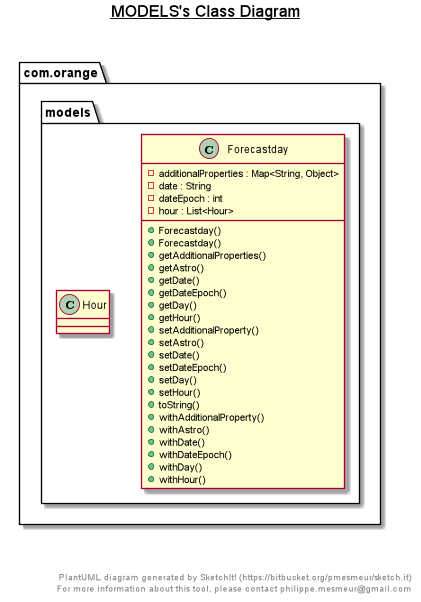

The diagram above was rendered by PlantUML. Its source (embedded in the PNG):
@startuml

title __MODELS's Class Diagram__\n

  namespace com.orange {
    namespace models {
      class com.orange.models.Astro {
          - additionalProperties : Map<String, Object>
          - moonIllumination : String
          - moonPhase : String
          - moonrise : String
          - moonset : String
          - sunrise : String
          - sunset : String
          + Astro()
          + Astro()
          + getAdditionalProperties()
          + getMoonIllumination()
          + getMoonPhase()
          + getMoonrise()
          + getMoonset()
          + getSunrise()
          + getSunset()
          + setAdditionalProperty()
          + setMoonIllumination()
          + setMoonPhase()
          + setMoonrise()
          + setMoonset()
          + setSunrise()
          + setSunset()
          + toString()
          + withAdditionalProperty()
          + withMoonIllumination()
          + withMoonPhase()
          + withMoonrise()
          + withMoonset()
          + withSunrise()
          + withSunset()
      }
    }
  }
  

  namespace com.orange {
    namespace models {
      class com.orange.models.Condition {
          - additionalProperties : Map<String, Object>
          - code : int
          - icon : String
          - text : String
          + Condition()
          + Condition()
          + getAdditionalProperties()
          + getCode()
          + getIcon()
          + getText()
          + setAdditionalProperty()
          + setCode()
          + setIcon()
          + setText()
          + toString()
          + withAdditionalProperty()
          + withCode()
          + withIcon()
          + withText()
      }
    }
  }
  

  namespace com.orange {
    namespace models {
      class com.orange.models.Condition_ {
          - additionalProperties : Map<String, Object>
          - code : int
          - icon : String
          - text : String
          + Condition_()
          + Condition_()
          + getAdditionalProperties()
          + getCode()
          + getIcon()
          + getText()
          + setAdditionalProperty()
          + setCode()
          + setIcon()
          + setText()
          + toString()
          + withAdditionalProperty()
          + withCode()
          + withIcon()
          + withText()
      }
    }
  }
  

  namespace com.orange {
    namespace models {
      class com.orange.models.Condition__ {
          - additionalProperties : Map<String, Object>
          - code : int
          - icon : String
          - text : String
          + Condition__()
          + Condition__()
          + getAdditionalProperties()
          + getCode()
          + getIcon()
          + getText()
          + setAdditionalProperty()
          + setCode()
          + setIcon()
          + setText()
          + toString()
          + withAdditionalProperty()
          + withCode()
          + withIcon()
          + withText()
      }
    }
  }
  

  namespace com.orange {
    namespace models {
      class com.orange.models.Current {
          - additionalProperties : Map<String, Object>
          - cloud : int
          - feelslikeC : double
          - feelslikeF : double
          - gustKph : double
          - gustMph : double
          - humidity : int
          - isDay : int
          - lastUpdated : String
          - lastUpdatedEpoch : int
          - precipIn : int
          - precipMm : int
          - pressureIn : double
          - pressureMb : int
          - tempC : double
          - tempF : int
          - uv : int
          - visKm : double
          - visMiles : int
          - windDegree : int
          - windDir : String
          - windKph : double
          - windMph : double
          + Current()
          + Current()
          + getAdditionalProperties()
          + getCloud()
          + getCondition()
          + getFeelslikeC()
          + getFeelslikeF()
          + getGustKph()
          + getGustMph()
          + getHumidity()
          + getIsDay()
          + getLastUpdated()
          + getLastUpdatedEpoch()
          + getPrecipIn()
          + getPrecipMm()
          + getPressureIn()
          + getPressureMb()
          + getTempC()
          + getTempF()
          + getUv()
          + getVisKm()
          + getVisMiles()
          + getWindDegree()
          + getWindDir()
          + getWindKph()
          + getWindMph()
          + setAdditionalProperty()
          + setCloud()
          + setCondition()
          + setFeelslikeC()
          + setFeelslikeF()
          + setGustKph()
          + setGustMph()
          + setHumidity()
          + setIsDay()
          + setLastUpdated()
          + setLastUpdatedEpoch()
          + setPrecipIn()
          + setPrecipMm()
          + setPressureIn()
          + setPressureMb()
          + setTempC()
          + setTempF()
          + setUv()
          + setVisKm()
          + setVisMiles()
          + setWindDegree()
          + setWindDir()
          + setWindKph()
          + setWindMph()
          + toString()
          + withAdditionalProperty()
          + withCloud()
          + withCondition()
          + withFeelslikeC()
          + withFeelslikeF()
          + withGustKph()
          + withGustMph()
          + withHumidity()
          + withIsDay()
          + withLastUpdated()
          + withLastUpdatedEpoch()
          + withPrecipIn()
          + withPrecipMm()
          + withPressureIn()
          + withPressureMb()
          + withTempC()
          + withTempF()
          + withUv()
          + withVisKm()
          + withVisMiles()
          + withWindDegree()
          + withWindDir()
          + withWindKph()
          + withWindMph()
      }
    }
  }
  

  namespace com.orange {
    namespace models {
      class com.orange.models.Day {
          - additionalProperties : Map<String, Object>
          - avghumidity : int
          - avgtempC : double
          - avgtempF : double
          - avgvisKm : double
          - avgvisMiles : int
          - dailyChanceOfRain : String
          - dailyChanceOfSnow : String
          - dailyWillItRain : int
          - dailyWillItSnow : int
          - maxtempC : double
          - maxtempF : double
          - maxwindKph : double
          - maxwindMph : double
          - mintempC : double
          - mintempF : double
          - totalprecipIn : double
          - totalprecipMm : double
          - uv : int
          + Day()
          + Day()
          + getAdditionalProperties()
          + getAvghumidity()
          + getAvgtempC()
          + getAvgtempF()
          + getAvgvisKm()
          + getAvgvisMiles()
          + getCondition()
          + getDailyChanceOfRain()
          + getDailyChanceOfSnow()
          + getDailyWillItRain()
          + getDailyWillItSnow()
          + getMaxtempC()
          + getMaxtempF()
          + getMaxwindKph()
          + getMaxwindMph()
          + getMintempC()
          + getMintempF()
          + getTotalprecipIn()
          + getTotalprecipMm()
          + getUv()
          + setAdditionalProperty()
          + setAvghumidity()
          + setAvgtempC()
          + setAvgtempF()
          + setAvgvisKm()
          + setAvgvisMiles()
          + setCondition()
          + setDailyChanceOfRain()
          + setDailyChanceOfSnow()
          + setDailyWillItRain()
          + setDailyWillItSnow()
          + setMaxtempC()
          + setMaxtempF()
          + setMaxwindKph()
          + setMaxwindMph()
          + setMintempC()
          + setMintempF()
          + setTotalprecipIn()
          + setTotalprecipMm()
          + setUv()
          + toString()
          + withAdditionalProperty()
          + withAvghumidity()
          + withAvgtempC()
          + withAvgtempF()
          + withAvgvisKm()
          + withAvgvisMiles()
          + withCondition()
          + withDailyChanceOfRain()
          + withDailyChanceOfSnow()
          + withDailyWillItRain()
          + withDailyWillItSnow()
          + withMaxtempC()
          + withMaxtempF()
          + withMaxwindKph()
          + withMaxwindMph()
          + withMintempC()
          + withMintempF()
          + withTotalprecipIn()
          + withTotalprecipMm()
          + withUv()
      }
    }
  }
  

  namespace com.orange {
    namespace models {
      class com.orange.models.Forecast {
          - additionalProperties : Map<String, Object>
          - forecastday : List<Forecastday>
          + Forecast()
          + Forecast()
          + getAdditionalProperties()
          + getForecastday()
          + setAdditionalProperty()
          + setForecastday()
          + toString()
          + withAdditionalProperty()
          + withForecastday()
      }
    }
  }
  

  namespace com.orange {
    namespace models {
      class com.orange.models.Forecastday {
          - additionalProperties : Map<String, Object>
          - date : String
          - dateEpoch : int
          - hour : List<Hour>
          + Forecastday()
          + Forecastday()
          + getAdditionalProperties()
          + getAstro()
          + getDate()
          + getDateEpoch()
          + getDay()
          + getHour()
          + setAdditionalProperty()
          + setAstro()
          + setDate()
          + setDateEpoch()
          + setDay()
          + setHour()
          + toString()
          + withAdditionalProperty()
          + withAstro()
          + withDate()
          + withDateEpoch()
          + withDay()
          + withHour()
      }
    }
  }
  

  

  

  com.orange.models.Current o-- com.orange.models.Condition : condition
  com.orange.models.Day o-- com.orange.models.Condition__ : condition
  com.orange.models.Forecastday o-- com.orange.models.Astro : astro
  com.orange.models.Forecastday o-- com.orange.models.Day : day
  com.orange.models.Hour o-- com.orange.models.Condition_ : condition


right footer


PlantUML diagram generated by SketchIt! (https://bitbucket.org/pmesmeur/sketch.it)
For more information about this tool, please contact philippe.mesmeur@gmail.com
endfooter

@enduml